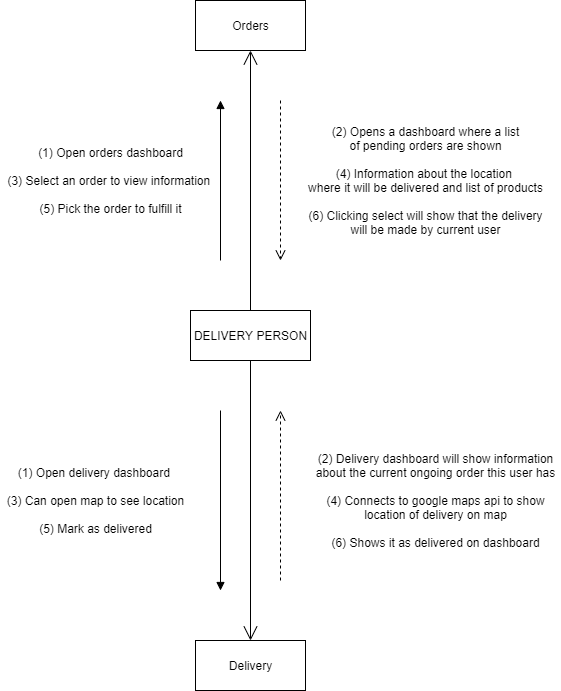

The diagram above was exported from draw.io. Its source (the exported page's mxGraphModel, read from the mxfile embedded in the PNG):
<mxGraphModel dx="868" dy="488" grid="1" gridSize="10" guides="1" tooltips="1" connect="1" arrows="1" fold="1" page="1" pageScale="1" pageWidth="850" pageHeight="1100" math="0" shadow="0">
  <root>
    <mxCell id="0" />
    <mxCell id="1" parent="0" />
    <mxCell id="ZkZqZWfuiT2ynhdukb_k-1" value="DELIVERY PERSON" style="html=1;" vertex="1" parent="1">
      <mxGeometry x="370" y="410" width="120" height="50" as="geometry" />
    </mxCell>
    <mxCell id="ZkZqZWfuiT2ynhdukb_k-2" value="Orders" style="html=1;" vertex="1" parent="1">
      <mxGeometry x="375" y="100" width="110" height="50" as="geometry" />
    </mxCell>
    <mxCell id="ZkZqZWfuiT2ynhdukb_k-3" value="Delivery" style="html=1;" vertex="1" parent="1">
      <mxGeometry x="375" y="740" width="110" height="50" as="geometry" />
    </mxCell>
    <mxCell id="ZkZqZWfuiT2ynhdukb_k-4" value="" style="endArrow=open;endFill=1;endSize=12;html=1;entryX=0.5;entryY=1;entryDx=0;entryDy=0;exitX=0.5;exitY=0;exitDx=0;exitDy=0;" edge="1" parent="1" source="ZkZqZWfuiT2ynhdukb_k-1" target="ZkZqZWfuiT2ynhdukb_k-2">
      <mxGeometry width="160" relative="1" as="geometry">
        <mxPoint x="340" y="280" as="sourcePoint" />
        <mxPoint x="500" y="280" as="targetPoint" />
      </mxGeometry>
    </mxCell>
    <mxCell id="ZkZqZWfuiT2ynhdukb_k-5" value="" style="endArrow=open;endFill=1;endSize=12;html=1;entryX=0.5;entryY=0;entryDx=0;entryDy=0;exitX=0.5;exitY=1;exitDx=0;exitDy=0;" edge="1" parent="1" source="ZkZqZWfuiT2ynhdukb_k-1" target="ZkZqZWfuiT2ynhdukb_k-3">
      <mxGeometry width="160" relative="1" as="geometry">
        <mxPoint x="340" y="580" as="sourcePoint" />
        <mxPoint x="500" y="580" as="targetPoint" />
      </mxGeometry>
    </mxCell>
    <mxCell id="ZkZqZWfuiT2ynhdukb_k-6" value="" style="html=1;verticalAlign=bottom;endArrow=block;" edge="1" parent="1">
      <mxGeometry width="80" relative="1" as="geometry">
        <mxPoint x="400" y="360" as="sourcePoint" />
        <mxPoint x="400" y="200" as="targetPoint" />
      </mxGeometry>
    </mxCell>
    <mxCell id="ZkZqZWfuiT2ynhdukb_k-7" value="" style="html=1;verticalAlign=bottom;endArrow=block;" edge="1" parent="1">
      <mxGeometry width="80" relative="1" as="geometry">
        <mxPoint x="400" y="510" as="sourcePoint" />
        <mxPoint x="400" y="690" as="targetPoint" />
      </mxGeometry>
    </mxCell>
    <mxCell id="ZkZqZWfuiT2ynhdukb_k-8" value="" style="html=1;verticalAlign=bottom;endArrow=open;dashed=1;endSize=8;" edge="1" parent="1">
      <mxGeometry relative="1" as="geometry">
        <mxPoint x="460" y="680" as="sourcePoint" />
        <mxPoint x="460" y="510" as="targetPoint" />
      </mxGeometry>
    </mxCell>
    <mxCell id="ZkZqZWfuiT2ynhdukb_k-9" value="" style="html=1;verticalAlign=bottom;endArrow=open;dashed=1;endSize=8;" edge="1" parent="1">
      <mxGeometry relative="1" as="geometry">
        <mxPoint x="460" y="200" as="sourcePoint" />
        <mxPoint x="460" y="360" as="targetPoint" />
      </mxGeometry>
    </mxCell>
    <mxCell id="ZkZqZWfuiT2ynhdukb_k-10" value="(1) Open orders dashboard&lt;br&gt;&lt;br&gt;(3) Select an order to view information&amp;nbsp;&lt;br&gt;&lt;br&gt;(5) Pick the order to fulfill it" style="text;html=1;align=center;verticalAlign=middle;resizable=0;points=[];autosize=1;strokeColor=none;" vertex="1" parent="1">
      <mxGeometry x="180" y="240" width="220" height="80" as="geometry" />
    </mxCell>
    <mxCell id="ZkZqZWfuiT2ynhdukb_k-11" value="(2) Opens a dashboard where a list&lt;br&gt;of pending orders are shown&lt;br&gt;&lt;br&gt;(4) Information about the location&amp;nbsp;&lt;br&gt;where it will be delivered and list of products&lt;br&gt;&lt;br&gt;(6) Clicking select will show that the delivery&lt;br&gt;will be made by current user" style="text;html=1;align=center;verticalAlign=middle;resizable=0;points=[];autosize=1;strokeColor=none;" vertex="1" parent="1">
      <mxGeometry x="480" y="220" width="250" height="120" as="geometry" />
    </mxCell>
    <mxCell id="ZkZqZWfuiT2ynhdukb_k-12" value="(1) Open delivery dashboard&amp;nbsp;&lt;br&gt;&lt;br&gt;(3) Can open map to see location&lt;br&gt;&lt;br&gt;(5) Mark as delivered" style="text;html=1;align=center;verticalAlign=middle;resizable=0;points=[];autosize=1;strokeColor=none;" vertex="1" parent="1">
      <mxGeometry x="180" y="560" width="190" height="80" as="geometry" />
    </mxCell>
    <mxCell id="ZkZqZWfuiT2ynhdukb_k-13" value="(2) Delivery dashboard will show information&lt;br&gt;about the current ongoing order this user has&lt;br&gt;&lt;br&gt;(4) Connects to google maps api to show&lt;br&gt;location of delivery on map&lt;br&gt;&lt;br&gt;(6) Shows it as delivered on dashboard" style="text;html=1;align=center;verticalAlign=middle;resizable=0;points=[];autosize=1;strokeColor=none;" vertex="1" parent="1">
      <mxGeometry x="490" y="550" width="250" height="100" as="geometry" />
    </mxCell>
  </root>
</mxGraphModel>